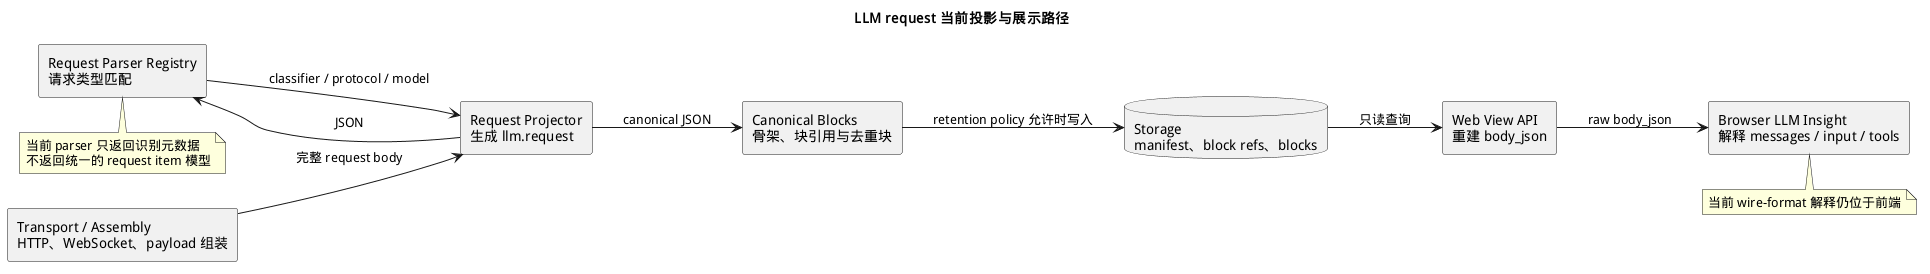

The diagram above was rendered by PlantUML. Its source (embedded in the PNG):
@startuml
skinparam defaultFontName "WenQuanYi Micro Hei"
skinparam componentStyle rectangle
left to right direction

title LLM request 当前投影与展示路径

component "Transport / Assembly\nHTTP、WebSocket、payload 组装" as Assembly
component "Request Parser Registry\n请求类型匹配" as Registry
component "Request Projector\n生成 llm.request" as Projector
component "Canonical Blocks\n骨架、块引用与去重块" as Blocks
database "Storage\nmanifest、block refs、blocks" as Storage
component "Web View API\n重建 body_json" as Api
component "Browser LLM Insight\n解释 messages / input / tools" as Browser

Assembly --> Projector : 完整 request body
Projector --> Registry : JSON
Registry --> Projector : classifier / protocol / model
Projector --> Blocks : canonical JSON
Blocks --> Storage : retention policy 允许时写入
Storage --> Api : 只读查询
Api --> Browser : raw body_json

note bottom of Registry
  当前 parser 只返回识别元数据
  不返回统一的 request item 模型
end note

note bottom of Browser
  当前 wire-format 解释仍位于前端
end note
@enduml